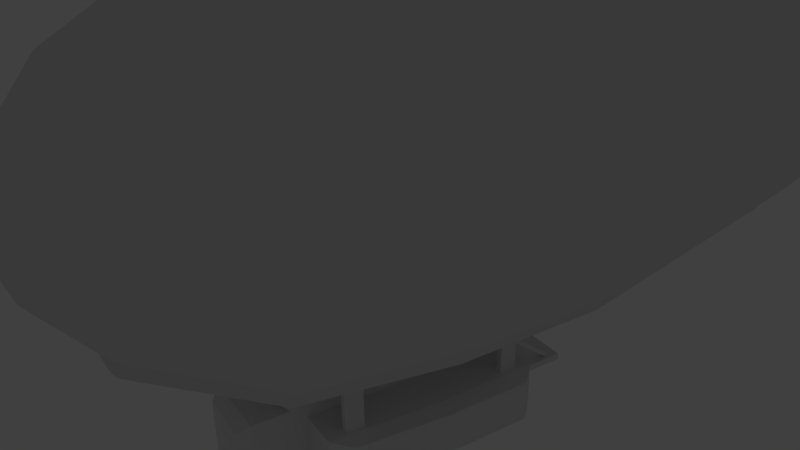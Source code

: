 # Source: simpleBlimp.blend  (saved by Blender 2.68.0; exported with 4.5.12 LTS)
import bpy
from mathutils import Matrix  # noqa: F401  (used for matrix-valued properties, if any)

bpy.ops.wm.read_factory_settings(use_empty=True)
scene = bpy.context.scene
scene.name = 'Scene'

# ---- collections
col_collection_1 = bpy.data.collections.new('Collection 1'); scene.collection.children.link(col_collection_1)

# ---- world
world_world = bpy.data.worlds.new('World'); scene.world = world_world
world_world.color = (0.05088, 0.05088, 0.05088)
world_world.use_sun_shadow = False
world_world.sun_shadow_jitter_overblur = 0.0
world_world.cycles.sampling_method = 'MANUAL'
world_world.cycles.sample_map_resolution = 256

# ---- cameras
cam_camera = bpy.data.cameras.new('Camera')
cam_camera.clip_end = 100.0
cam_camera.lens = 35.0
cam_camera.sensor_width = 32.0
cam_camera.sensor_height = 18.0
cam_camera.ortho_scale = 7.314
cam_camera.dof.focus_distance = 0.0
cam_camera.dof.aperture_fstop = 128.0

# ---- lights
light_lamp = bpy.data.lights.new('Lamp', 'POINT')
light_lamp.transmission_factor = 0.0
light_lamp.cutoff_distance = 30.0
light_lamp.energy = 100.0
light_lamp.shadow_buffer_clip_start = 1.001
light_lamp.shadow_soft_size = 0.1
light_lamp.shadow_maximum_resolution = 0.006
light_lamp.use_absolute_resolution = True
light_lamp.cycles.use_multiple_importance_sampling = False

# ---- meshes
me_cylinder = bpy.data.meshes.new('Cylinder')
me_cylinder.from_pydata([(-7.656e-07, 1.0, 0.1967), (0.0, 1.0, 1.0), (0.1951, 0.9808, 0.1967), (0.1951, 0.9808, 1.0), (0.3827, 0.9239, 0.1967), (0.3827, 0.9239, 1.0), (0.5556, 0.8315, 0.1967), (0.5556, 0.8315, 1.0), (0.7071, 0.7071, 0.1967), (0.7071, 0.7071, 1.0), (0.8315, 0.5556, 0.1967), (0.8315, 0.5556, 1.0), (0.8315, -0.5556, 0.1967), (0.8315, -0.5556, 1.0), (0.7071, -0.7071, 0.1967), (0.7071, -0.7071, 1.0), (0.5556, -0.8315, 0.1967), (0.5556, -0.8315, 1.0), (0.3827, -0.9239, 0.1967), (0.3827, -0.9239, 1.0), (0.1951, -0.9808, 0.1967), (0.1951, -0.9808, 1.0), (-1.091e-06, -1.0, 0.1967), (-3.258e-07, -1.0, 1.0), (-0.1951, -0.9808, 0.1967), (-0.1951, -0.9808, 1.0), (-0.3827, -0.9239, 0.1967), (-0.3827, -0.9239, 1.0), (-0.5556, -0.8315, 0.1967), (-0.5556, -0.8315, 1.0), (-0.7071, -0.7071, 0.1967), (-0.7071, -0.7071, 1.0), (-0.8315, -0.5556, 0.1967), (-0.8315, -0.5556, 1.0), (-0.9239, -0.3827, 0.1967), (-0.9239, -0.3827, 1.0), (-0.9808, -0.1951, 0.1967), (-0.9808, -0.1951, 1.0), (-1.0, 9.656e-07, 0.1967), (-1.0, 9.656e-07, 1.0), (-0.9808, 0.1951, 0.1967), (-0.9808, 0.1951, 1.0), (-0.9239, 0.3827, 0.1967), (-0.9239, 0.3827, 1.0), (-0.8315, 0.5556, 0.1967), (-0.8315, 0.5556, 1.0), (-0.7071, 0.7071, 0.1967), (-0.7071, 0.7071, 1.0), (-0.5556, 0.8315, 0.1967), (-0.5556, 0.8315, 1.0), (-0.3827, 0.9239, 0.1967), (-0.3827, 0.9239, 1.0), (-0.1951, 0.9808, 0.1967), (-0.1951, 0.9808, 1.0), (-7.636e-07, 0.9141, -0.5896), (0.1783, 0.8966, -0.5896), (0.3498, 0.8446, -0.5896), (0.5079, 0.7601, -0.5896), (0.6464, 0.6464, -0.5896), (0.7601, 0.5079, -0.5896), (0.7601, -0.5079, -0.5896), (0.6464, -0.6464, -0.5896), (0.5079, -0.7601, -0.5896), (0.3498, -0.8446, -0.5896), (0.1783, -0.8966, -0.5896), (-1.061e-06, -0.9141, -0.5896), (-0.1783, -0.8966, -0.5896), (-0.3498, -0.8446, -0.5896), (-0.5079, -0.7601, -0.5896), (-0.6464, -0.6464, -0.5896), (-0.7601, -0.5079, -0.5896), (-0.8446, -0.3498, -0.5896), (-0.8966, -0.1783, -0.5896), (-0.9141, 9.072e-07, -0.5896), (-0.8966, 0.1783, -0.5896), (-0.8446, 0.3498, -0.5896), (-0.7601, 0.5079, -0.5896), (-0.6464, 0.6464, -0.5896), (-0.5079, 0.7601, -0.5896), (-0.3498, 0.8446, -0.5896), (-0.1783, 0.8966, -0.5896), (-7.185e-07, 0.5941, -1.172), (0.1159, 0.5827, -1.172), (0.2274, 0.5489, -1.172), (0.3301, 0.494, -1.172), (0.4201, 0.4201, -1.172), (0.494, 0.3301, -1.172), (0.5489, 0.2274, -1.172), (0.5827, 0.1159, -1.172), (0.5941, 1.586e-07, -1.172), (0.5827, -0.1159, -1.172), (0.5489, -0.2274, -1.172), (0.494, -0.3301, -1.172), (0.4201, -0.4201, -1.172), (0.3301, -0.494, -1.172), (0.2274, -0.5489, -1.172), (0.1159, -0.5827, -1.172), (-9.12e-07, -0.5941, -1.172), (-0.1159, -0.5827, -1.172), (-0.2274, -0.5489, -1.172), (-0.3301, -0.494, -1.172), (-0.4201, -0.4201, -1.172), (-0.494, -0.3301, -1.172), (-0.5489, -0.2274, -1.172), (-0.5827, -0.1159, -1.172), (-0.5941, 6.874e-07, -1.172), (-0.5827, 0.1159, -1.172), (-0.5489, 0.2274, -1.172), (-0.494, 0.3301, -1.172), (-0.4201, 0.4201, -1.172), (-0.3301, 0.494, -1.172), (-0.2274, 0.5489, -1.172), (-0.1159, 0.5827, -1.172), (-7.036e-07, 0.2802, -1.446), (0.05465, 0.2748, -1.446), (0.1072, 0.2588, -1.446), (0.1556, 0.2329, -1.446), (0.1981, 0.1981, -1.446), (0.2329, 0.1556, -1.446), (0.2588, 0.1072, -1.446), (0.2748, 0.05466, -1.446), (0.2802, 2.332e-07, -1.446), (0.2748, -0.05465, -1.446), (0.2588, -0.1072, -1.446), (0.2329, -0.1556, -1.446), (0.1981, -0.1981, -1.446), (0.1556, -0.2329, -1.446), (0.1072, -0.2588, -1.446), (0.05465, -0.2748, -1.446), (-7.949e-07, -0.2802, -1.446), (-0.05466, -0.2748, -1.446), (-0.1072, -0.2588, -1.446), (-0.1556, -0.2329, -1.446), (-0.1981, -0.1981, -1.446), (-0.2329, -0.1556, -1.446), (-0.2588, -0.1072, -1.446), (-0.2748, -0.05465, -1.446), (-0.2802, 4.826e-07, -1.446), (-0.2748, 0.05466, -1.446), (-0.2588, 0.1072, -1.446), (-0.2329, 0.1556, -1.446), (-0.1981, 0.1981, -1.446), (-0.1556, 0.2329, -1.446), (-0.1072, 0.2588, -1.446), (-0.05466, 0.2748, -1.446), (-6.588e-08, 0.8028, 2.295), (0.1566, 0.7874, 2.295), (0.3072, 0.7417, 2.295), (0.446, 0.6675, 2.295), (0.5677, 0.5677, 2.295), (0.6675, 0.446, 2.295), (0.7417, 0.3072, 2.295), (0.7874, 0.1566, 2.295), (0.8028, 1.168e-07, 2.295), (0.7874, -0.1566, 2.295), (0.7417, -0.3072, 2.295), (0.6675, -0.446, 2.295), (0.5677, -0.5677, 2.295), (0.446, -0.6675, 2.295), (0.3072, -0.7417, 2.295), (0.1566, -0.7874, 2.295), (-3.275e-07, -0.8028, 2.295), (-0.1566, -0.7874, 2.295), (-0.3072, -0.7417, 2.295), (-0.446, -0.6675, 2.295), (-0.5677, -0.5677, 2.295), (-0.6675, -0.446, 2.295), (-0.7417, -0.3072, 2.295), (-0.7874, -0.1566, 2.295), (-0.8028, 8.314e-07, 2.295), (-0.7874, 0.1566, 2.295), (-0.7417, 0.3072, 2.295), (-0.6675, 0.446, 2.295), (-0.5677, 0.5677, 2.295), (-0.446, 0.6675, 2.295), (-0.3072, 0.7417, 2.295), (-0.1566, 0.7874, 2.295), (-3.818e-08, 0.4957, 3.035), (0.09671, 0.4862, 3.035), (0.1897, 0.458, 3.035), (0.2754, 0.4122, 3.035), (0.3505, 0.3505, 3.035), (0.4122, 0.2754, 3.035), (0.458, 0.1897, 3.035), (0.4862, 0.09671, 3.035), (0.4957, 1.933e-07, 3.035), (0.4862, -0.09671, 3.035), (0.458, -0.1897, 3.035), (0.4122, -0.2754, 3.035), (0.3505, -0.3505, 3.035), (0.2754, -0.4122, 3.035), (0.1897, -0.458, 3.035), (0.09671, -0.4862, 3.035), (-1.997e-07, -0.4957, 3.035), (-0.09671, -0.4862, 3.035), (-0.1897, -0.458, 3.035), (-0.2754, -0.4122, 3.035), (-0.3505, -0.3505, 3.035), (-0.4122, -0.2754, 3.035), (-0.458, -0.1897, 3.035), (-0.4862, -0.09671, 3.035), (-0.4957, 6.345e-07, 3.035), (-0.4862, 0.09671, 3.035), (-0.458, 0.1897, 3.035), (-0.4122, 0.2754, 3.035), (-0.3505, 0.3505, 3.035), (-0.2754, 0.4122, 3.035), (-0.1897, 0.458, 3.035), (-0.09671, 0.4862, 3.035), (6.699e-08, 0.07001, 3.662), (0.01366, 0.06867, 3.662), (0.02679, 0.06468, 3.662), (0.0389, 0.05821, 3.662), (0.04951, 0.04951, 3.662), (0.05821, 0.0389, 3.662), (0.06468, 0.02679, 3.662), (0.06867, 0.01366, 3.662), (0.07001, 3.04e-07, 3.662), (0.06867, -0.01366, 3.662), (0.06468, -0.02679, 3.662), (0.05821, -0.0389, 3.662), (0.04951, -0.04951, 3.662), (0.0389, -0.05821, 3.662), (0.02679, -0.06468, 3.662), (0.01366, -0.06867, 3.662), (4.418e-08, -0.07001, 3.662), (-0.01366, -0.06867, 3.662), (-0.02679, -0.06468, 3.662), (-0.0389, -0.05821, 3.662), (-0.04951, -0.04951, 3.662), (-0.05821, -0.0389, 3.662), (-0.06468, -0.02679, 3.662), (-0.06867, -0.01366, 3.662), (-0.07001, 3.663e-07, 3.662), (-0.06867, 0.01366, 3.662), (-0.06468, 0.02679, 3.662), (-0.05821, 0.0389, 3.662), (-0.04951, 0.04951, 3.662), (-0.0389, 0.05821, 3.662), (-0.02679, 0.06468, 3.662), (-0.01366, 0.06867, 3.662), (2.054e-07, 3.157e-07, 3.762), (0.01964, -0.09873, 3.617), (-0.07118, -0.07118, 3.617), (-0.09873, 0.01964, 3.617), (-0.03852, 0.093, 3.617), (0.07118, 0.07118, 3.617), (0.09873, -0.01964, 3.617), (0.03852, -0.093, 3.617), (-0.05593, -0.0837, 3.617), (-0.8456, 8.796e-07, 3.617), (-0.05593, 0.0837, 3.617), (0.05593, 0.0837, 3.617), (0.8456, 1.269e-07, 3.617), (0.05593, -0.0837, 3.617), (-0.03852, -0.093, 3.617), (-0.09873, -0.01964, 3.617), (-0.07118, 0.07118, 3.617), (0.03852, 0.093, 3.617), (0.09873, 0.01964, 3.617), (0.07118, -0.07118, 3.617), (0.0837, -0.05593, 3.617), (-0.01964, -0.09873, 3.617), (-1.529e-07, -0.8456, 3.617), (-0.093, -0.03852, 3.617), (-0.0837, -0.05593, 3.617), (-0.0837, 0.05593, 3.617), (-0.093, 0.03852, 3.617), (-0.01964, 0.09873, 3.617), (0.01964, 0.09873, 3.617), (1.227e-07, 0.8456, 3.617), (0.093, 0.03852, 3.617), (0.0837, 0.05593, 3.617), (0.093, -0.03852, 3.617), (-6.2e-07, 3.036e-07, -1.54), (0.8813, 0.5556, 0.1808), (0.8814, 0.5556, 0.9841), (0.9738, 0.3827, 0.1808), (0.9738, 0.3827, 0.9841), (1.031, 0.1951, 0.1808), (1.031, 0.1951, 0.9841), (1.503, 0.1951, 0.1771), (1.05, 8.412e-08, 0.9841), (1.031, -0.1951, 0.1808), (1.031, -0.1951, 0.9841), (0.9738, -0.3827, 0.1808), (0.9738, -0.3827, 0.9841), (0.8813, -0.5556, 0.1808), (0.8814, -0.5556, 0.9841), (0.81, 0.5079, -0.6055), (0.8944, 0.3498, -0.6055), (0.9465, 0.1783, -0.6055), (0.964, 1.021e-07, -0.6055), (0.9465, -0.1783, -0.6055), (0.8944, -0.3498, -0.6055), (0.81, -0.5079, -0.6055), (0.5439, 0.3301, -1.188), (0.5988, 0.2274, -1.188), (0.6326, 0.1159, -1.188), (0.644, 1.672e-07, -1.188), (0.6326, -0.1159, -1.188), (0.5988, -0.2274, -1.188), (0.5439, -0.3301, -1.188), (0.7174, 0.446, 2.279), (0.7916, 0.3072, 2.279), (0.8373, 0.1566, 2.279), (0.8527, 1.254e-07, 2.279), (0.8373, -0.1566, 2.279), (0.7916, -0.3072, 2.279), (0.7174, -0.446, 2.279), (1.103, 0.1951, 0.1771), (1.103, 0.1951, 0.7922), (1.566, 0.1293, 0.179), (1.103, 9.446e-08, 0.7922), (1.103, -0.1951, 0.1771), (1.103, -0.1951, 0.7922), (1.103, 0.1783, -0.4754), (1.103, 1.124e-07, -0.4754), (1.103, -0.1783, -0.4754), (1.503, 0.1951, 0.7922), (1.503, 9.446e-08, 0.7922), (1.503, -0.1951, 0.1771), (1.503, -0.1951, 0.7922), (1.503, 0.1783, -0.4754), (1.503, 1.124e-07, -0.4754), (1.503, -0.1783, -0.4754), (1.566, 0.1293, 0.7116), (1.566, 9.733e-08, 0.179), (1.566, 9.733e-08, 0.7116), (1.566, -0.1293, 0.179), (1.566, -0.1293, 0.7116), (1.566, 0.1182, -0.3423), (1.566, 1.093e-07, -0.3423), (1.566, -0.1182, -0.3423), (1.434, 0.1951, 0.1755), (1.172, 0.1951, 0.1755), (1.172, 0.1951, 0.7119), (1.172, -0.1951, 0.1755), (1.172, -0.1951, 0.7119), (1.172, 0.1783, -0.3936), (1.172, -0.1783, -0.3936), (1.434, 0.1951, 0.7119), (1.434, -0.1951, 0.1755), (1.434, -0.1951, 0.7119), (1.434, 0.1783, -0.3936), (1.434, -0.1783, -0.3936), (1.434, 0.4175, 0.1755), (1.172, 0.4175, 0.1755), (1.172, 0.4175, 0.7119), (1.172, -0.4175, 0.1755), (1.172, -0.4175, 0.7119), (1.172, 0.3817, -0.3936), (1.172, -0.3817, -0.3936), (1.434, 0.4175, 0.7119), (1.434, -0.4175, 0.1755), (1.434, -0.4175, 0.7119), (1.434, 0.3817, -0.3936), (1.434, -0.3817, -0.3936), (1.439, 0.1438, 0.7922), (1.439, 9.54e-08, 0.7922), (1.439, -0.1438, 0.7922), (1.476, 0.1438, 0.7922), (1.476, 9.54e-08, 0.7922), (1.476, -0.1438, 0.7922), (1.439, 0.1438, 1.162), (1.439, 9.54e-08, 1.162), (1.439, -0.1438, 1.162), (1.476, 0.1438, 1.162), (1.476, 9.54e-08, 1.162), (1.476, -0.1438, 1.162), (1.439, -0.09774, 1.083), (1.439, -0.125, 1.083), (1.439, -0.125, 1.114), (1.439, -0.09774, 1.114), (1.439, 0.125, 1.083), (1.439, 0.09774, 1.083), (1.439, 0.09774, 1.114), (1.439, 0.125, 1.114), (1.214, -0.09774, 0.7923), (1.214, -0.125, 0.7923), (1.182, -0.125, 0.7923), (1.182, -0.09774, 0.7923), (1.214, 0.125, 0.7923), (1.214, 0.09774, 0.7923), (1.182, 0.09774, 0.7923), (1.182, 0.125, 0.7923), (1.413, 0.4987, 0.1737), (1.194, 0.4987, 0.1737), (1.194, 0.4987, 0.6213), (1.194, -0.4987, 0.1737), (1.194, -0.4987, 0.6213), (1.194, 0.4558, -0.3012), (1.194, -0.4558, -0.3012), (1.413, 0.4987, 0.6213), (1.413, -0.4987, 0.1737), (1.413, -0.4987, 0.6213), (1.413, 0.4558, -0.3012), (1.413, -0.4558, -0.3012), (1.172, 0.345, -0.3034), (1.172, 0.3472, -0.2085), (1.172, 0.377, -0.2085), (1.172, 0.3722, -0.3034), (1.172, -0.3616, 0.6353), (1.172, -0.3616, 0.5459), (1.172, -0.3914, 0.5459), (1.172, -0.3914, 0.6353), (1.172, 0.3616, 0.5459), (1.172, 0.3616, 0.6353), (1.172, 0.3914, 0.6353), (1.172, 0.3914, 0.5459), (1.172, -0.3472, -0.2085), (1.172, -0.345, -0.3034), (1.172, -0.3722, -0.3034), (1.172, -0.377, -0.2085), (0.9187, 0.345, -0.3034), (0.9187, 0.3472, -0.2085), (0.9187, 0.377, -0.2085), (0.9187, 0.3722, -0.3034), (0.9686, -0.3616, 0.6353), (0.9686, -0.3616, 0.5459), (0.9686, -0.3914, 0.5459), (0.9686, -0.3914, 0.6353), (0.9686, 0.3616, 0.5459), (0.9686, 0.3616, 0.6353), (0.9686, 0.3914, 0.6353), (0.9686, 0.3914, 0.5459), (0.9187, -0.3472, -0.2085), (0.9187, -0.345, -0.3034), (0.9187, -0.3722, -0.3034), (0.9187, -0.377, -0.2085), (1.103, 0.1783, -0.6657), (1.103, 1.124e-07, -0.6657), (1.103, -0.1783, -0.6657), (1.503, 0.1783, -0.6657), (1.503, 1.124e-07, -0.6657), (1.503, -0.1783, -0.6657), (1.149, 0.1378, -0.7216), (1.149, 1.126e-07, -0.7216), (1.149, -0.1378, -0.7216), (1.458, 0.1378, -0.7216), (1.458, 1.126e-07, -0.7216), (1.458, -0.1378, -0.7216), (-1.014, -0.1951, 0.1967), (-1.033, 9.656e-07, 0.1967), (-1.014, 0.1951, 0.1967), (-0.9296, -0.1783, -0.5896), (-0.9471, 9.072e-07, -0.5896), (-0.9296, 0.1783, -0.5896), (-1.014, -0.09889, 0.002847), (-1.014, 9.462e-07, 0.002847), (-1.014, 0.09889, 0.002847), (-1.014, -0.0904, -0.3957), (-1.014, 9.166e-07, -0.3957), (-1.014, 0.0904, -0.3957), (-1.118, -0.09889, 0.002847), (-1.118, 9.462e-07, 0.002847), (-1.118, 0.09889, 0.002847), (-1.118, -0.0904, -0.3957), (-1.118, 9.166e-07, -0.3957), (-1.118, 0.0904, -0.3957), (-1.118, -0.06282, -0.0191), (-1.118, 9.385e-07, -0.0191), (-1.118, 0.06282, -0.0191), (-1.118, -0.05742, -0.2723), (-1.118, 9.197e-07, -0.2723), (-1.118, 0.05743, -0.2723), (-1.191, -0.06282, -0.0191), (-1.191, 9.385e-07, -0.0191), (-1.191, 0.06282, -0.0191), (-1.191, -0.05742, -0.2723), (-1.191, 9.197e-07, -0.2723), (-1.191, 0.05743, -0.2723), (-1.191, -0.04137, -0.0552), (-1.191, -0.01969, -0.0552), (-1.191, -0.0395, -0.0831), (-1.191, -0.01969, -0.0831), (-1.433, -0.04137, -0.0552), (-1.433, -0.01969, -0.0552), (-1.433, -0.0395, -0.0831), (-1.433, -0.01969, -0.0831)], [], [(0, 1, 3, 2), (2, 3, 5, 4), (4, 5, 7, 6), (6, 7, 9, 8), (8, 9, 11, 10), (12, 13, 15, 14), (14, 15, 17, 16), (16, 17, 19, 18), (18, 19, 21, 20), (20, 21, 23, 22), (22, 23, 25, 24), (24, 25, 27, 26), (26, 27, 29, 28), (28, 29, 31, 30), (30, 31, 33, 32), (32, 33, 35, 34), (34, 35, 37, 36), (36, 37, 39, 38), (38, 39, 41, 40), (40, 41, 43, 42), (42, 43, 45, 44), (44, 45, 47, 46), (46, 47, 49, 48), (48, 49, 51, 50), (51, 49, 174, 175), (52, 53, 1, 0), (50, 51, 53, 52), (28, 30, 69, 68), (78, 79, 111, 110), (42, 44, 76, 75), (18, 20, 64, 63), (4, 6, 57, 56), (32, 34, 71, 70), (46, 48, 78, 77), (22, 24, 66, 65), (8, 10, 59, 58), (12, 14, 61, 60), (50, 52, 80, 79), (26, 28, 68, 67), (40, 42, 75, 74), (16, 18, 63, 62), (2, 4, 56, 55), (30, 32, 70, 69), (44, 46, 77, 76), (20, 22, 65, 64), (6, 8, 58, 57), (34, 36, 72, 71), (0, 2, 55, 54), (48, 50, 79, 78), (24, 26, 67, 66), (14, 16, 62, 61), (52, 0, 54, 80), (108, 109, 141, 140), (73, 74, 106, 105), (68, 69, 101, 100), (63, 64, 96, 95), (58, 59, 86, 85), (79, 80, 112, 111), (74, 75, 107, 106), (69, 70, 102, 101), (64, 65, 97, 96), (54, 55, 82, 81), (80, 54, 81, 112), (75, 76, 108, 107), (70, 71, 103, 102), (65, 66, 98, 97), (60, 61, 93, 92), (55, 56, 83, 82), (76, 77, 109, 108), (71, 72, 104, 103), (66, 67, 99, 98), (61, 62, 94, 93), (56, 57, 84, 83), (77, 78, 110, 109), (72, 73, 105, 104), (67, 68, 100, 99), (62, 63, 95, 94), (57, 58, 85, 84), (103, 104, 136, 135), (98, 99, 131, 130), (93, 94, 126, 125), (88, 89, 121, 120), (83, 84, 116, 115), (109, 110, 142, 141), (104, 105, 137, 136), (99, 100, 132, 131), (94, 95, 127, 126), (89, 90, 122, 121), (84, 85, 117, 116), (110, 111, 143, 142), (105, 106, 138, 137), (100, 101, 133, 132), (95, 96, 128, 127), (90, 91, 123, 122), (85, 86, 118, 117), (111, 112, 144, 143), (106, 107, 139, 138), (101, 102, 134, 133), (96, 97, 129, 128), (91, 92, 124, 123), (86, 87, 119, 118), (81, 82, 114, 113), (112, 81, 113, 144), (107, 108, 140, 139), (102, 103, 135, 134), (97, 98, 130, 129), (92, 93, 125, 124), (87, 88, 120, 119), (82, 83, 115, 114), (148, 147, 179, 180), (27, 25, 162, 163), (41, 39, 169, 170), (17, 15, 157, 158), (1, 53, 176, 145), (31, 29, 164, 165), (45, 43, 171, 172), (21, 19, 159, 160), (7, 5, 147, 148), (35, 33, 166, 167), (49, 47, 173, 174), (25, 23, 161, 162), (11, 9, 149, 150), (39, 37, 168, 169), (15, 13, 156, 157), (53, 51, 175, 176), (29, 27, 163, 164), (43, 41, 170, 171), (19, 17, 158, 159), (5, 3, 146, 147), (33, 31, 165, 166), (47, 45, 172, 173), (23, 21, 160, 161), (9, 7, 148, 149), (37, 35, 167, 168), (3, 1, 145, 146), (271, 272, 214, 215), (174, 173, 205, 206), (169, 168, 200, 201), (164, 163, 195, 196), (159, 158, 190, 191), (154, 153, 185, 186), (149, 148, 180, 181), (175, 174, 206, 207), (170, 169, 201, 202), (165, 164, 196, 197), (160, 159, 191, 192), (155, 154, 186, 187), (150, 149, 181, 182), (176, 175, 207, 208), (171, 170, 202, 203), (166, 165, 197, 198), (161, 160, 192, 193), (156, 155, 187, 188), (151, 150, 182, 183), (146, 145, 177, 178), (145, 176, 208, 177), (172, 171, 203, 204), (167, 166, 198, 199), (162, 161, 193, 194), (157, 156, 188, 189), (152, 151, 183, 184), (147, 146, 178, 179), (173, 172, 204, 205), (168, 167, 199, 200), (163, 162, 194, 195), (158, 157, 189, 190), (153, 152, 184, 185), (269, 270, 209, 210), (270, 268, 240, 209), (266, 267, 235, 236), (264, 265, 230, 231), (262, 263, 225, 226), (260, 261, 220, 221), (259, 271, 215, 216), (258, 269, 210, 211), (257, 266, 236, 237), (256, 264, 231, 232), (255, 262, 226, 227), (254, 260, 221, 222), (253, 259, 216, 217), (252, 258, 211, 212), (251, 257, 237, 238), (250, 256, 232, 233), (249, 255, 227, 228), (248, 254, 222, 223), (247, 253, 217, 218), (246, 252, 212, 213), (245, 251, 238, 239), (244, 250, 233, 234), (243, 249, 228, 229), (242, 248, 223, 224), (273, 247, 218, 219), (272, 246, 213, 214), (268, 245, 239, 240), (267, 244, 234, 235), (265, 243, 229, 230), (263, 242, 224, 225), (261, 273, 219, 220), (188, 187, 273, 261), (193, 192, 242), (198, 197, 243, 265), (203, 202, 244, 267), (208, 207, 245, 268), (182, 181, 246, 272), (187, 186, 247, 273), (192, 191, 248, 242), (197, 196, 249, 243), (202, 201, 250, 244), (207, 206, 251, 245), (181, 180, 252, 246), (185, 253, 247), (191, 190, 254, 248), (196, 195, 255, 249), (201, 200, 256, 250), (206, 205, 257, 251), (180, 179, 258, 252), (185, 184, 259), (190, 189, 260, 254), (195, 194, 262, 255), (200, 199, 264, 256), (205, 204, 266, 257), (179, 178, 269, 258), (184, 183, 271, 259), (189, 188, 261, 260), (193, 263, 262), (199, 198, 265, 264), (204, 203, 267, 266), (177, 208, 268), (177, 270, 269), (183, 182, 272, 271), (218, 217, 241), (213, 212, 241), (239, 238, 241), (234, 233, 241), (229, 228, 241), (224, 223, 241), (219, 218, 241), (214, 213, 241), (240, 239, 241), (235, 234, 241), (230, 229, 241), (225, 224, 241), (220, 219, 241), (215, 214, 241), (210, 209, 241), (209, 240, 241), (236, 235, 241), (231, 230, 241), (226, 225, 241), (221, 220, 241), (216, 215, 241), (211, 210, 241), (237, 236, 241), (232, 231, 241), (227, 226, 241), (222, 221, 241), (217, 216, 241), (212, 211, 241), (238, 237, 241), (233, 232, 241), (228, 227, 241), (223, 222, 241), (73, 72, 445, 446), (38, 40, 444, 443), (74, 73, 446, 447), (36, 38, 443, 442), (40, 74, 447, 444), (72, 36, 442, 445), (143, 144, 274), (138, 139, 274), (133, 134, 274), (128, 129, 274), (123, 124, 274), (118, 119, 274), (113, 114, 274), (144, 113, 274), (139, 140, 274), (134, 135, 274), (129, 130, 274), (124, 125, 274), (119, 120, 274), (114, 115, 274), (140, 141, 274), (135, 136, 274), (130, 131, 274), (125, 126, 274), (120, 121, 274), (115, 116, 274), (141, 142, 274), (136, 137, 274), (131, 132, 274), (126, 127, 274), (121, 122, 274), (116, 117, 274), (142, 143, 274), (137, 138, 274), (132, 133, 274), (127, 128, 274), (122, 123, 274), (117, 118, 274), (270, 177, 268), (178, 177, 269), (194, 193, 262), (263, 193, 242), (186, 185, 247), (253, 185, 259), (91, 90, 300, 301), (154, 155, 308, 307), (90, 89, 299, 300), (153, 154, 307, 306), (13, 12, 287, 288), (89, 88, 298, 299), (60, 92, 302, 295), (59, 10, 275, 289), (12, 60, 295, 287), (152, 153, 306, 305), (88, 87, 297, 298), (86, 59, 289, 296), (151, 152, 305, 304), (87, 86, 296, 297), (92, 91, 301, 302), (10, 11, 276, 275), (156, 13, 288, 309), (11, 150, 303, 276), (150, 151, 304, 303), (155, 156, 309, 308), (275, 276, 278, 277), (277, 278, 280, 279), (293, 292, 317, 318), (282, 284, 315, 313), (283, 284, 286, 285), (285, 286, 288, 287), (280, 282, 313, 311), (283, 285, 294, 293), (277, 279, 291, 290), (284, 283, 314, 315), (285, 287, 295, 294), (275, 277, 290, 289), (293, 294, 301, 300), (294, 295, 302, 301), (289, 290, 297, 296), (290, 291, 298, 297), (291, 292, 299, 298), (292, 293, 300, 299), (278, 276, 303, 304), (282, 280, 305, 306), (286, 284, 307, 308), (280, 278, 304, 305), (284, 282, 306, 307), (288, 286, 308, 309), (323, 281, 312, 331), (281, 319, 326, 312), (324, 323, 331, 332), (321, 325, 333, 329), (327, 329, 333, 332), (312, 327, 332, 331), (327, 328, 330, 329), (312, 326, 328, 327), (324, 325, 435, 434), (316, 310, 335, 339), (281, 323, 344, 334), (314, 318, 340, 337), (325, 324, 332, 333), (320, 322, 330, 328), (319, 320, 328, 326), (322, 321, 329, 330), (279, 280, 311, 310), (292, 291, 316, 317), (283, 293, 318, 314), (291, 279, 310, 316), (315, 322, 363, 360), (311, 313, 359, 358), (316, 323, 433, 430), (323, 316, 339, 344), (341, 334, 346, 353), (343, 338, 350, 355), (426, 427, 428, 429), (336, 341, 353, 348), (325, 321, 342, 345), (322, 315, 338, 343), (321, 322, 343, 342), (319, 281, 334, 341), (318, 325, 345, 340), (311, 319, 341, 336), (310, 311, 336, 335), (315, 314, 337, 338), (353, 346, 386, 393), (355, 350, 390, 395), (351, 347, 387, 391), (348, 353, 393, 388), (344, 339, 351, 356), (422, 423, 424, 425), (342, 343, 355, 354), (334, 344, 356, 346), (340, 345, 357, 352), (345, 342, 354, 357), (418, 419, 420, 421), (414, 415, 416, 417), (361, 358, 364, 367), (382, 383, 384, 385), (319, 311, 358, 361), (320, 319, 361, 362), (322, 320, 362, 363), (313, 315, 360, 359), (364, 365, 368, 367), (365, 366, 369, 368), (360, 363, 369, 366), (363, 362, 368, 369), (378, 379, 380, 381), (362, 361, 367, 368), (375, 376, 384, 383), (360, 371, 370, 359), (366, 372, 371, 360), (365, 373, 372, 366), (359, 370, 373, 365), (373, 370, 378, 381), (359, 375, 374, 358), (365, 376, 375, 359), (364, 377, 376, 365), (358, 374, 377, 364), (372, 373, 381, 380), (374, 375, 383, 382), (371, 372, 380, 379), (377, 374, 382, 385), (370, 371, 379, 378), (376, 377, 385, 384), (387, 388, 393, 386), (391, 387, 386, 396), (390, 389, 394, 395), (389, 392, 397, 394), (356, 351, 391, 396), (350, 349, 389, 390), (354, 355, 395, 394), (346, 356, 396, 386), (352, 357, 397, 392), (357, 354, 394, 397), (347, 348, 388, 387), (349, 352, 392, 389), (409, 406, 422, 425), (335, 399, 398, 339), (347, 400, 399, 335), (351, 401, 400, 347), (339, 398, 401, 351), (411, 412, 428, 427), (337, 403, 402, 338), (349, 404, 403, 337), (350, 405, 404, 349), (338, 402, 405, 350), (398, 399, 415, 414), (336, 407, 406, 335), (348, 408, 407, 336), (347, 409, 408, 348), (335, 406, 409, 347), (408, 409, 425, 424), (340, 411, 410, 337), (352, 412, 411, 340), (349, 413, 412, 352), (337, 410, 413, 349), (399, 400, 416, 415), (412, 413, 429, 428), (402, 403, 419, 418), (400, 401, 417, 416), (413, 410, 426, 429), (403, 404, 420, 419), (401, 398, 414, 417), (406, 407, 423, 422), (404, 405, 421, 420), (407, 408, 424, 423), (405, 402, 418, 421), (410, 411, 427, 426), (435, 432, 438, 441), (432, 431, 437, 438), (323, 324, 434, 433), (317, 316, 430, 431), (325, 318, 432, 435), (318, 317, 431, 432), (437, 436, 439, 440), (438, 437, 440, 441), (434, 435, 441, 440), (433, 434, 440, 439), (431, 430, 436, 437), (430, 433, 439, 436), (444, 447, 453, 450), (446, 445, 451, 452), (447, 446, 452, 453), (443, 444, 450, 449), (442, 443, 449, 448), (445, 442, 448, 451), (449, 450, 456, 455), (451, 448, 454, 457), (456, 459, 465, 462), (459, 458, 464, 465), (448, 449, 455, 454), (453, 452, 458, 459), (450, 453, 459, 456), (452, 451, 457, 458), (460, 461, 467, 466), (461, 462, 468, 467), (458, 457, 463, 464), (457, 454, 460, 463), (455, 456, 462, 461), (454, 455, 461, 460), (467, 468, 471, 470), (467, 470, 475, 473), (465, 464, 470, 471), (462, 465, 471, 468), (464, 463, 469, 470), (463, 460, 466, 469), (474, 472, 476, 478), (469, 466, 472, 474), (470, 469, 474, 475), (466, 467, 473, 472), (476, 477, 479, 478), (472, 473, 477, 476), (475, 474, 478, 479), (473, 475, 479, 477)])
me_cylinder.use_remesh_preserve_volume = False
me_cylinder.use_remesh_preserve_attributes = False
me_cylinder.use_mirror_vertex_groups = False
me_cylinder.update()

# ---- objects
ob_cylinder = bpy.data.objects.new('Cylinder', me_cylinder)
ob_lamp = bpy.data.objects.new('Lamp', light_lamp)
ob_camera = bpy.data.objects.new('Camera', cam_camera)

# ---- transforms, parenting, visibility, modifiers, constraints
ob_cylinder.location = (0.0, 0.0, 2.454)
ob_cylinder.rotation_euler = (0.0, 1.571, 0.0)
ob_cylinder.scale = (2.112, 2.112, 2.112)
ob_cylinder.lineart.crease_threshold = 0.0
ob_lamp.location = (4.076, 1.005, 5.904)
ob_lamp.rotation_euler = (0.6503, 0.05522, 1.866)
ob_lamp.lock_rotations_4d = False
ob_lamp.empty_display_type = 'ARROWS'
ob_lamp.color = (0.0, 0.0, 0.0, 0.0)
ob_lamp.lineart.crease_threshold = 0.0
ob_camera.location = (-3.623, -6.508, 5.344)
ob_camera.rotation_euler = (1.109, 0.01082, -0.5678)
ob_camera.lock_rotations_4d = False
ob_camera.empty_display_type = 'ARROWS'
ob_camera.color = (0.0, 0.0, 0.0, 0.0)
ob_camera.display_type = 'WIRE'
ob_camera.lineart.crease_threshold = 0.0

# ---- collection membership
col_collection_1.objects.link(ob_cylinder)
col_collection_1.objects.link(ob_lamp)
col_collection_1.objects.link(ob_camera)

# ---- scene / render settings (as saved in the file)
scene.camera = ob_camera
scene.frame_start = 1; scene.frame_end = 250; scene.frame_set(0)
scene.render.engine = 'BLENDER_EEVEE_NEXT'
scene.render.image_settings.color_mode = 'RGB'
scene.render.image_settings.compression = 90
scene.render.resolution_percentage = 50
scene.render.dither_intensity = 0.0
scene.cycles.use_denoising = False
scene.cycles.samples = 10
scene.cycles.sampling_pattern = 'TABULATED_SOBOL'
scene.cycles.light_sampling_threshold = 0.0
scene.cycles.use_adaptive_sampling = False
scene.cycles.use_light_tree = False
scene.cycles.blur_glossy = 0.0
scene.cycles.volume_bounces = 1
scene.cycles.pixel_filter_type = 'GAUSSIAN'
scene.cycles.sample_clamp_indirect = 0.0
scene.view_settings.view_transform = 'Standard'
bpy.context.view_layer.update()
